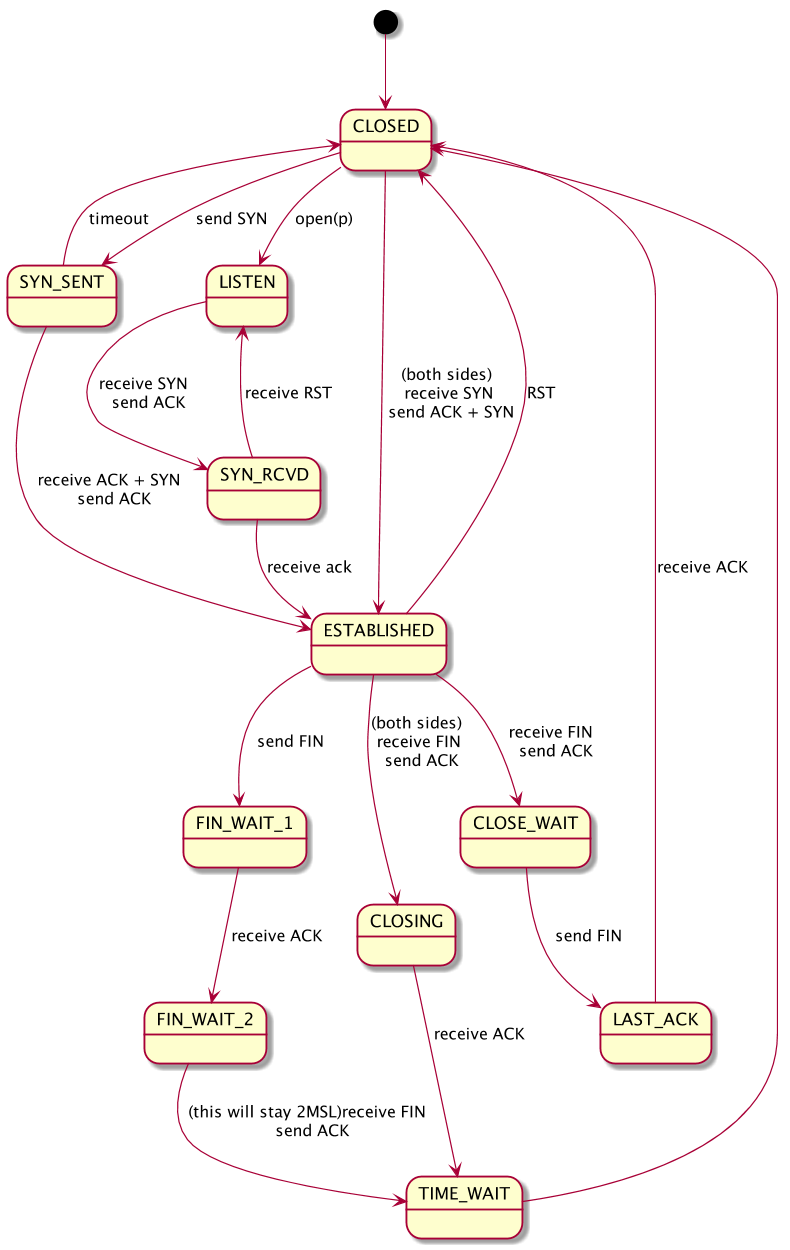

The diagram above was rendered by PlantUML. Its source (embedded in the PNG):
@startuml
scale 800 width

[*] --> CLOSED
CLOSED --> LISTEN : open(p)
CLOSED --> ESTABLISHED : (both sides) \n receive SYN \n send ACK + SYN
CLOSED --> SYN_SENT : send SYN
SYN_SENT --> CLOSED : timeout

SYN_SENT --> ESTABLISHED : receive ACK + SYN \n send ACK
LISTEN --> SYN_RCVD : receive SYN \n send ACK
SYN_RCVD --> ESTABLISHED : receive ack

SYN_RCVD --> LISTEN : receive RST

ESTABLISHED --> CLOSE_WAIT : receive FIN \n send ACK
CLOSE_WAIT --> LAST_ACK : send FIN
LAST_ACK --> CLOSED : receive ACK

ESTABLISHED --> CLOSED : RST

ESTABLISHED --> FIN_WAIT_1 : send FIN
FIN_WAIT_1 --> FIN_WAIT_2 : receive ACK
FIN_WAIT_2 --> TIME_WAIT : (this will stay 2MSL)receive FIN \n send ACK

ESTABLISHED --> CLOSING : (both sides) \n receive FIN \n send ACK
CLOSING --> TIME_WAIT : receive ACK
TIME_WAIT --> CLOSED


@enduml